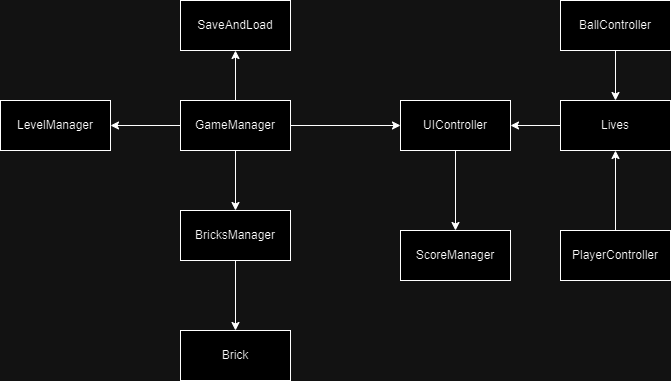

The diagram above was exported from draw.io. Its source (the exported page's mxGraphModel, read from the mxfile embedded in the PNG):
<mxGraphModel dx="1434" dy="772" grid="1" gridSize="10" guides="1" tooltips="1" connect="1" arrows="1" fold="1" page="1" pageScale="1" pageWidth="827" pageHeight="1169" math="0" shadow="0">
  <root>
    <mxCell id="0" />
    <mxCell id="1" parent="0" />
    <mxCell id="wNspavGcE0iCUMIFq5xL-8" style="edgeStyle=orthogonalEdgeStyle;rounded=0;orthogonalLoop=1;jettySize=auto;html=1;entryX=0.5;entryY=0;entryDx=0;entryDy=0;" edge="1" parent="1" source="wNspavGcE0iCUMIFq5xL-1" target="wNspavGcE0iCUMIFq5xL-4">
      <mxGeometry relative="1" as="geometry" />
    </mxCell>
    <mxCell id="wNspavGcE0iCUMIFq5xL-10" style="edgeStyle=orthogonalEdgeStyle;rounded=0;orthogonalLoop=1;jettySize=auto;html=1;" edge="1" parent="1" source="wNspavGcE0iCUMIFq5xL-1" target="wNspavGcE0iCUMIFq5xL-6">
      <mxGeometry relative="1" as="geometry" />
    </mxCell>
    <mxCell id="wNspavGcE0iCUMIFq5xL-14" style="edgeStyle=orthogonalEdgeStyle;rounded=0;orthogonalLoop=1;jettySize=auto;html=1;entryX=0;entryY=0.5;entryDx=0;entryDy=0;" edge="1" parent="1" source="wNspavGcE0iCUMIFq5xL-1" target="wNspavGcE0iCUMIFq5xL-13">
      <mxGeometry relative="1" as="geometry" />
    </mxCell>
    <mxCell id="wNspavGcE0iCUMIFq5xL-22" style="edgeStyle=orthogonalEdgeStyle;rounded=0;orthogonalLoop=1;jettySize=auto;html=1;entryX=1;entryY=0.5;entryDx=0;entryDy=0;" edge="1" parent="1" source="wNspavGcE0iCUMIFq5xL-1" target="wNspavGcE0iCUMIFq5xL-20">
      <mxGeometry relative="1" as="geometry" />
    </mxCell>
    <mxCell id="wNspavGcE0iCUMIFq5xL-1" value="GameManager" style="html=1;whiteSpace=wrap;" vertex="1" parent="1">
      <mxGeometry x="270" y="180" width="110" height="50" as="geometry" />
    </mxCell>
    <mxCell id="wNspavGcE0iCUMIFq5xL-18" style="edgeStyle=orthogonalEdgeStyle;rounded=0;orthogonalLoop=1;jettySize=auto;html=1;entryX=0.5;entryY=1;entryDx=0;entryDy=0;" edge="1" parent="1" source="wNspavGcE0iCUMIFq5xL-2" target="wNspavGcE0iCUMIFq5xL-16">
      <mxGeometry relative="1" as="geometry" />
    </mxCell>
    <mxCell id="wNspavGcE0iCUMIFq5xL-2" value="PlayerController" style="html=1;whiteSpace=wrap;" vertex="1" parent="1">
      <mxGeometry x="650" y="310" width="110" height="50" as="geometry" />
    </mxCell>
    <mxCell id="wNspavGcE0iCUMIFq5xL-21" style="edgeStyle=orthogonalEdgeStyle;rounded=0;orthogonalLoop=1;jettySize=auto;html=1;entryX=0.5;entryY=0;entryDx=0;entryDy=0;" edge="1" parent="1" source="wNspavGcE0iCUMIFq5xL-3" target="wNspavGcE0iCUMIFq5xL-16">
      <mxGeometry relative="1" as="geometry" />
    </mxCell>
    <mxCell id="wNspavGcE0iCUMIFq5xL-3" value="BallController" style="html=1;whiteSpace=wrap;" vertex="1" parent="1">
      <mxGeometry x="650" y="80" width="110" height="50" as="geometry" />
    </mxCell>
    <mxCell id="wNspavGcE0iCUMIFq5xL-12" style="edgeStyle=orthogonalEdgeStyle;rounded=0;orthogonalLoop=1;jettySize=auto;html=1;entryX=0.5;entryY=0;entryDx=0;entryDy=0;" edge="1" parent="1" source="wNspavGcE0iCUMIFq5xL-4" target="wNspavGcE0iCUMIFq5xL-5">
      <mxGeometry relative="1" as="geometry" />
    </mxCell>
    <mxCell id="wNspavGcE0iCUMIFq5xL-4" value="BricksManager" style="html=1;whiteSpace=wrap;" vertex="1" parent="1">
      <mxGeometry x="270" y="290" width="110" height="50" as="geometry" />
    </mxCell>
    <mxCell id="wNspavGcE0iCUMIFq5xL-5" value="Brick" style="html=1;whiteSpace=wrap;" vertex="1" parent="1">
      <mxGeometry x="270" y="410" width="110" height="50" as="geometry" />
    </mxCell>
    <mxCell id="wNspavGcE0iCUMIFq5xL-6" value="SaveAndLoad" style="html=1;whiteSpace=wrap;" vertex="1" parent="1">
      <mxGeometry x="270" y="80" width="110" height="50" as="geometry" />
    </mxCell>
    <mxCell id="wNspavGcE0iCUMIFq5xL-7" value="ScoreManager" style="html=1;whiteSpace=wrap;" vertex="1" parent="1">
      <mxGeometry x="490" y="310" width="110" height="50" as="geometry" />
    </mxCell>
    <mxCell id="wNspavGcE0iCUMIFq5xL-15" style="edgeStyle=orthogonalEdgeStyle;rounded=0;orthogonalLoop=1;jettySize=auto;html=1;entryX=0.5;entryY=0;entryDx=0;entryDy=0;" edge="1" parent="1" source="wNspavGcE0iCUMIFq5xL-13" target="wNspavGcE0iCUMIFq5xL-7">
      <mxGeometry relative="1" as="geometry" />
    </mxCell>
    <mxCell id="wNspavGcE0iCUMIFq5xL-13" value="UIController" style="html=1;whiteSpace=wrap;" vertex="1" parent="1">
      <mxGeometry x="490" y="180" width="110" height="50" as="geometry" />
    </mxCell>
    <mxCell id="wNspavGcE0iCUMIFq5xL-17" style="edgeStyle=orthogonalEdgeStyle;rounded=0;orthogonalLoop=1;jettySize=auto;html=1;entryX=1;entryY=0.5;entryDx=0;entryDy=0;" edge="1" parent="1" source="wNspavGcE0iCUMIFq5xL-16" target="wNspavGcE0iCUMIFq5xL-13">
      <mxGeometry relative="1" as="geometry" />
    </mxCell>
    <mxCell id="wNspavGcE0iCUMIFq5xL-16" value="Lives" style="html=1;whiteSpace=wrap;" vertex="1" parent="1">
      <mxGeometry x="650" y="180" width="110" height="50" as="geometry" />
    </mxCell>
    <mxCell id="wNspavGcE0iCUMIFq5xL-20" value="LevelManager" style="html=1;whiteSpace=wrap;" vertex="1" parent="1">
      <mxGeometry x="90" y="180" width="110" height="50" as="geometry" />
    </mxCell>
  </root>
</mxGraphModel>